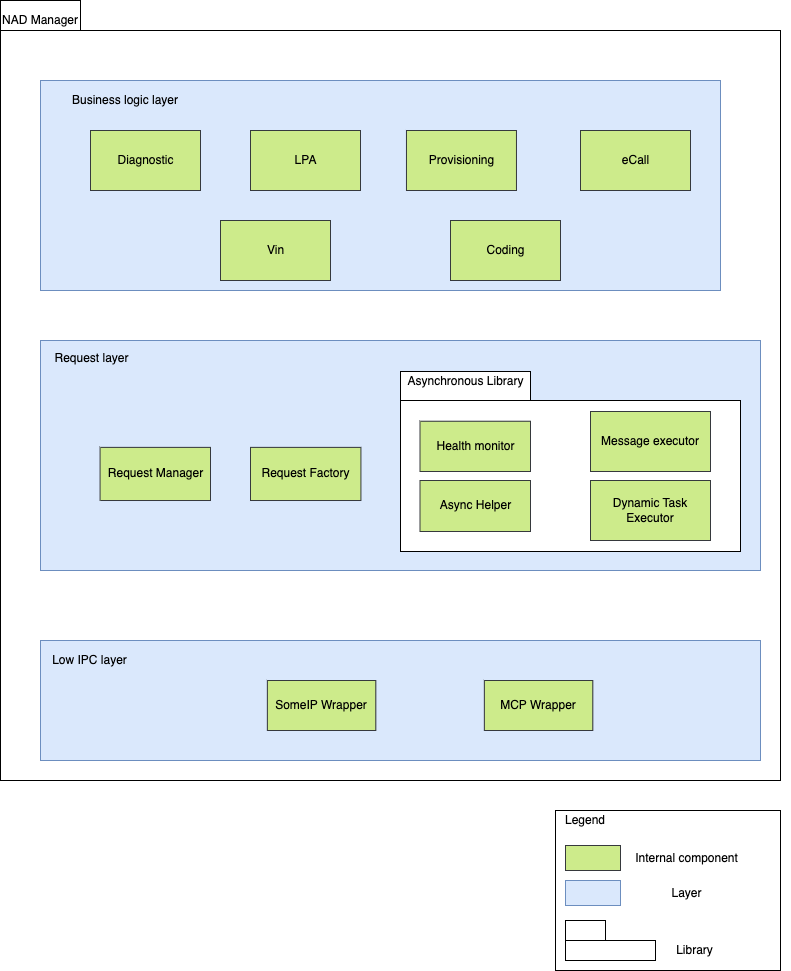

The diagram above was exported from draw.io. Its source (the exported page's mxGraphModel, read from the mxfile embedded in the PNG):
<mxGraphModel dx="2074" dy="1129" grid="1" gridSize="10" guides="1" tooltips="1" connect="1" arrows="1" fold="1" page="1" pageScale="1" pageWidth="850" pageHeight="1100" math="0" shadow="0">
  <root>
    <mxCell id="0" />
    <mxCell id="1" parent="0" />
    <mxCell id="zAolCj1ES43xrOYAV-14-1" value="" style="shape=folder;fontStyle=1;tabWidth=80;tabHeight=30;tabPosition=left;html=1;boundedLbl=1;" parent="1" vertex="1">
      <mxGeometry x="10" y="160" width="780" height="780" as="geometry" />
    </mxCell>
    <mxCell id="zAolCj1ES43xrOYAV-14-2" value="NAD Manager" style="text;html=1;strokeColor=none;fillColor=none;align=center;verticalAlign=middle;whiteSpace=wrap;rounded=0;" parent="1" vertex="1">
      <mxGeometry x="10" y="170" width="80" height="20" as="geometry" />
    </mxCell>
    <mxCell id="fkhPY8gq4dQedrN3GQ9H-16" value="" style="shape=folder;fontStyle=1;tabWidth=680;tabHeight=0;tabPosition=left;html=1;boundedLbl=1;fillColor=#dae8fc;strokeColor=#6c8ebf;" parent="1" vertex="1">
      <mxGeometry x="50" y="240" width="680" height="210" as="geometry" />
    </mxCell>
    <mxCell id="fkhPY8gq4dQedrN3GQ9H-19" value="Coding" style="html=1;dropTarget=0;fillColor=#cdeb8b;strokeColor=#36393d;" parent="1" vertex="1">
      <mxGeometry x="460" y="380" width="110" height="60" as="geometry" />
    </mxCell>
    <mxCell id="fkhPY8gq4dQedrN3GQ9H-21" value="Provisioning" style="html=1;dropTarget=0;fillColor=#cdeb8b;strokeColor=#36393d;" parent="1" vertex="1">
      <mxGeometry x="415.96" y="290" width="110" height="60" as="geometry" />
    </mxCell>
    <mxCell id="fkhPY8gq4dQedrN3GQ9H-23" value="Diagnostic" style="html=1;dropTarget=0;fillColor=#cdeb8b;strokeColor=#36393d;" parent="1" vertex="1">
      <mxGeometry x="100" y="290" width="110" height="60" as="geometry" />
    </mxCell>
    <mxCell id="fkhPY8gq4dQedrN3GQ9H-25" value="LPA" style="html=1;dropTarget=0;fillColor=#cdeb8b;strokeColor=#36393d;" parent="1" vertex="1">
      <mxGeometry x="260" y="290" width="110" height="60" as="geometry" />
    </mxCell>
    <mxCell id="fkhPY8gq4dQedrN3GQ9H-27" value="eCall" style="html=1;dropTarget=0;fillColor=#cdeb8b;strokeColor=#36393d;" parent="1" vertex="1">
      <mxGeometry x="590" y="290" width="110" height="60" as="geometry" />
    </mxCell>
    <mxCell id="fkhPY8gq4dQedrN3GQ9H-32" value="Vin" style="html=1;dropTarget=0;fillColor=#cdeb8b;strokeColor=#36393d;" parent="1" vertex="1">
      <mxGeometry x="230" y="380" width="110" height="60" as="geometry" />
    </mxCell>
    <mxCell id="fkhPY8gq4dQedrN3GQ9H-34" value="Business logic layer" style="text;html=1;strokeColor=none;fillColor=none;align=center;verticalAlign=middle;whiteSpace=wrap;rounded=0;" parent="1" vertex="1">
      <mxGeometry x="80" y="250" width="110" height="20" as="geometry" />
    </mxCell>
    <mxCell id="Uy2T8kzb8adFujIgeDXh-24" value="" style="group;fillColor=#dae8fc;strokeColor=#6c8ebf;" parent="1" vertex="1" connectable="0">
      <mxGeometry x="50" y="800" width="720" height="120" as="geometry" />
    </mxCell>
    <mxCell id="fkhPY8gq4dQedrN3GQ9H-7" value="" style="rounded=0;whiteSpace=wrap;html=1;fillColor=#dae8fc;strokeColor=#6c8ebf;" parent="Uy2T8kzb8adFujIgeDXh-24" vertex="1">
      <mxGeometry width="720" height="120" as="geometry" />
    </mxCell>
    <mxCell id="fkhPY8gq4dQedrN3GQ9H-11" value="Low IPC layer" style="text;html=1;strokeColor=none;fillColor=none;align=center;verticalAlign=middle;whiteSpace=wrap;rounded=0;" parent="Uy2T8kzb8adFujIgeDXh-24" vertex="1">
      <mxGeometry y="10" width="98.63013698630137" height="20" as="geometry" />
    </mxCell>
    <mxCell id="nDYZi5GeR2t5gn0KzOTV-1" value="SomeIP Wrapper" style="rounded=0;whiteSpace=wrap;html=1;fillColor=#cdeb8b;strokeColor=#36393d;" parent="Uy2T8kzb8adFujIgeDXh-24" vertex="1">
      <mxGeometry x="226.84931506849313" y="40" width="108.4931506849315" height="50" as="geometry" />
    </mxCell>
    <mxCell id="nDYZi5GeR2t5gn0KzOTV-2" value="MCP Wrapper" style="rounded=0;whiteSpace=wrap;html=1;fillColor=#cdeb8b;strokeColor=#36393d;" parent="Uy2T8kzb8adFujIgeDXh-24" vertex="1">
      <mxGeometry x="443.8356164383561" y="40" width="108.4931506849315" height="50" as="geometry" />
    </mxCell>
    <mxCell id="DzhcntWt-kFztJCVM1bL-1" value="Task executor" style="rounded=0;whiteSpace=wrap;html=1;" parent="1" vertex="1">
      <mxGeometry x="490" y="660" width="80" height="30" as="geometry" />
    </mxCell>
    <mxCell id="Uy2T8kzb8adFujIgeDXh-1" value="" style="rounded=0;whiteSpace=wrap;html=1;fillColor=#dae8fc;strokeColor=#6c8ebf;" parent="1" vertex="1">
      <mxGeometry x="50" y="500" width="720" height="230" as="geometry" />
    </mxCell>
    <mxCell id="Uy2T8kzb8adFujIgeDXh-6" value="Request layer" style="text;html=1;strokeColor=none;fillColor=none;align=center;verticalAlign=middle;whiteSpace=wrap;rounded=0;" parent="1" vertex="1">
      <mxGeometry x="58.51063829787234" y="508.85714285714283" width="85.1063829787234" height="17.714285714285715" as="geometry" />
    </mxCell>
    <mxCell id="Uy2T8kzb8adFujIgeDXh-18" value="Request Manager" style="html=1;dropTarget=0;fillColor=#cdeb8b;strokeColor=#36393d;" parent="1" vertex="1">
      <mxGeometry x="109.57" y="606.8655172413793" width="110.43" height="53.138275862068966" as="geometry" />
    </mxCell>
    <mxCell id="86R0t2bSh24dLiYq1Bau-1" value="Request Factory" style="html=1;dropTarget=0;fillColor=#cdeb8b;strokeColor=#36393d;" parent="1" vertex="1">
      <mxGeometry x="260" y="606.8655172413793" width="110.43" height="53.138275862068966" as="geometry" />
    </mxCell>
    <mxCell id="Uy2T8kzb8adFujIgeDXh-5" value="" style="group" parent="1" vertex="1" connectable="0">
      <mxGeometry x="410" y="530.9972413793104" width="390" height="247.99999999999997" as="geometry" />
    </mxCell>
    <mxCell id="0jfvfCZB1g9kh5apFzZK-1" value="" style="shape=folder;fontStyle=1;tabWidth=130;tabHeight=29;tabPosition=left;html=1;boundedLbl=1;" parent="Uy2T8kzb8adFujIgeDXh-5" vertex="1">
      <mxGeometry width="340" height="180" as="geometry" />
    </mxCell>
    <mxCell id="0jfvfCZB1g9kh5apFzZK-10" value="Asynchronous Library" style="text;html=1;strokeColor=none;fillColor=none;align=center;verticalAlign=middle;whiteSpace=wrap;rounded=0;" parent="Uy2T8kzb8adFujIgeDXh-5" vertex="1">
      <mxGeometry y="1" width="130.5" height="17.71" as="geometry" />
    </mxCell>
    <mxCell id="DzhcntWt-kFztJCVM1bL-2" value="Health monitor" style="rounded=0;whiteSpace=wrap;html=1;fillColor=#cdeb8b;strokeColor=#36393d;" parent="Uy2T8kzb8adFujIgeDXh-5" vertex="1">
      <mxGeometry x="19.5" y="49.71" width="110.5" height="50.29" as="geometry" />
    </mxCell>
    <mxCell id="DzhcntWt-kFztJCVM1bL-3" value="Message executor" style="rounded=0;whiteSpace=wrap;html=1;fillColor=#cdeb8b;strokeColor=#36393d;" parent="Uy2T8kzb8adFujIgeDXh-5" vertex="1">
      <mxGeometry x="190" y="40.00275862068963" width="120" height="60" as="geometry" />
    </mxCell>
    <mxCell id="DzhcntWt-kFztJCVM1bL-4" value="Async Helper" style="rounded=0;whiteSpace=wrap;html=1;fillColor=#cdeb8b;strokeColor=#36393d;" parent="Uy2T8kzb8adFujIgeDXh-5" vertex="1">
      <mxGeometry x="19.5" y="109" width="110.5" height="51" as="geometry" />
    </mxCell>
    <mxCell id="DzhcntWt-kFztJCVM1bL-5" value="Dynamic Task Executor" style="rounded=0;whiteSpace=wrap;html=1;fillColor=#cdeb8b;strokeColor=#36393d;" parent="Uy2T8kzb8adFujIgeDXh-5" vertex="1">
      <mxGeometry x="190" y="109.00275862068963" width="120" height="60" as="geometry" />
    </mxCell>
    <mxCell id="VhAXO-KoV58W1WwH0xwU-1" value="" style="rounded=0;whiteSpace=wrap;html=1;" parent="1" vertex="1">
      <mxGeometry x="565" y="970" width="225" height="160" as="geometry" />
    </mxCell>
    <mxCell id="VhAXO-KoV58W1WwH0xwU-2" value="Legend" style="text;html=1;strokeColor=none;fillColor=none;align=center;verticalAlign=middle;whiteSpace=wrap;rounded=0;" parent="1" vertex="1">
      <mxGeometry x="575" y="970" width="40" height="20" as="geometry" />
    </mxCell>
    <mxCell id="VhAXO-KoV58W1WwH0xwU-3" value="" style="html=1;dropTarget=0;fillColor=#cdeb8b;strokeColor=#36393d;" parent="1" vertex="1">
      <mxGeometry x="575" y="1005" width="55" height="25" as="geometry" />
    </mxCell>
    <mxCell id="VhAXO-KoV58W1WwH0xwU-4" value="Internal component" style="text;html=1;strokeColor=none;fillColor=none;align=center;verticalAlign=middle;whiteSpace=wrap;rounded=0;" parent="1" vertex="1">
      <mxGeometry x="640" y="1007.5" width="112.5" height="20" as="geometry" />
    </mxCell>
    <mxCell id="VhAXO-KoV58W1WwH0xwU-5" value="" style="html=1;dropTarget=0;fillColor=#dae8fc;strokeColor=#6c8ebf;" parent="1" vertex="1">
      <mxGeometry x="575" y="1040" width="55" height="25" as="geometry" />
    </mxCell>
    <mxCell id="VhAXO-KoV58W1WwH0xwU-6" value="Layer" style="text;html=1;strokeColor=none;fillColor=none;align=center;verticalAlign=middle;whiteSpace=wrap;rounded=0;" parent="1" vertex="1">
      <mxGeometry x="640" y="1042.5" width="112.5" height="20" as="geometry" />
    </mxCell>
    <mxCell id="VhAXO-KoV58W1WwH0xwU-15" value="" style="shape=folder;fontStyle=1;tabWidth=40;tabHeight=20;tabPosition=left;html=1;boundedLbl=1;" parent="1" vertex="1">
      <mxGeometry x="575" y="1080" width="90" height="40" as="geometry" />
    </mxCell>
    <mxCell id="VhAXO-KoV58W1WwH0xwU-21" value="Library" style="text;html=1;strokeColor=none;fillColor=none;align=center;verticalAlign=middle;whiteSpace=wrap;rounded=0;" parent="1" vertex="1">
      <mxGeometry x="647.5" y="1100" width="112.5" height="20" as="geometry" />
    </mxCell>
  </root>
</mxGraphModel>